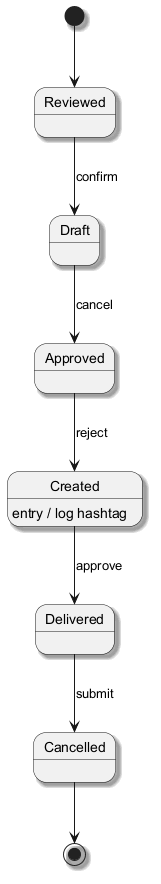

The diagram above was rendered by PlantUML. Its source (embedded in the PNG):
@startuml
skinparam backgroundColor #FFFFFF
skinparam classBackgroundColor #F1F8E9
skinparam classBorderColor #33691E
skinparam shadowing true
[*] --> Reviewed
Reviewed --> Draft : confirm
Draft --> Approved : cancel
Approved --> Created : reject
Created --> Delivered : approve
Created : entry / log hashtag
Delivered --> Cancelled : submit
Cancelled --> [*]
@enduml